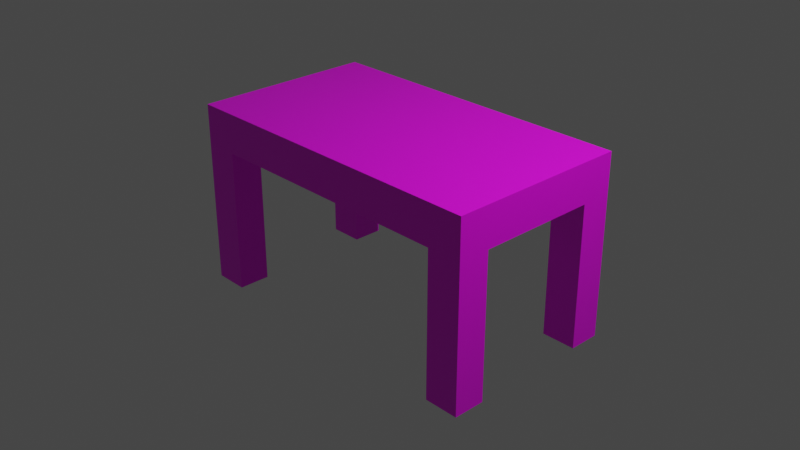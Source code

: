 # Source: desk.blend  (saved by Blender 2.90.8; exported with 4.5.12 LTS)
import bpy
from mathutils import Matrix  # noqa: F401  (used for matrix-valued properties, if any)

bpy.ops.wm.read_factory_settings(use_empty=True)
scene = bpy.context.scene
scene.name = 'Scene'

# ---- collections
col_collection = bpy.data.collections.new('Collection'); scene.collection.children.link(col_collection)

# ---- images (referenced by path relative to the original .blend; pixels are not part of the script)
import os
ASSET_DIR = os.environ.get("B2B_ASSET_DIR", "")  # directory of the original .blend (textures are referenced by path, not embedded)
HERE = os.path.dirname(os.path.abspath(__file__))  # packed textures are extracted next to this script under _unpacked/

def load_image(name, relpath, width, height, colorspace="sRGB"):
    """Load a texture the original file referenced (path relative to the .blend, or extracted next to this script)."""
    p = next((c for c in (os.path.join(HERE, relpath), os.path.join(ASSET_DIR, relpath)) if relpath and os.path.exists(c)), "")
    if p:
        img = bpy.data.images.load(p, check_existing=True)
        img.name = name
    else:  # same state as the original file: an image datablock whose file is absent (Cycles renders it pink)
        img = bpy.data.images.new(name, width, height)
        img.source = "FILE"
        img.filepath = "//" + (relpath or name)
    img.colorspace_settings.name = colorspace
    return img
img_desk_t_png = load_image('desk_t.png', 'desk_t.png', 1024, 1024, 'sRGB')

# ---- materials (node trees are filled in below, after node groups)
mat_material = bpy.data.materials.new('Material')
mat_material.alpha_threshold = 0.0
mat_material.use_transparent_shadow = False
mat_material.line_color = (0.0, 0.0, 0.0, 1.0)

# ---- material node trees
mat_material.use_nodes = True; mat_material.node_tree.nodes.clear()
_N = mat_material.node_tree.nodes; _L = mat_material.node_tree.links
n0 = _N.new('ShaderNodeOutputMaterial'); n0.name = 'Material Output'; n0.location = (300, 300)
n1 = _N.new('ShaderNodeBsdfPrincipled'); n1.name = 'Principled BSDF'; n1.location = (10, 300)
n1.distribution = 'GGX'
n1.subsurface_method = 'BURLEY'
n1.inputs[2].default_value = 0.4
n1.inputs[3].default_value = 1.45
n1.inputs[27].default_value = (0.0, 0.0, 0.0, 1.0)
n1.inputs[28].default_value = 1.0
n2 = _N.new('ShaderNodeTexImage'); n2.name = 'Image Texture'; n2.location = (-280, 280)
n2.image = img_desk_t_png
_L.new(n1.outputs[0], n0.inputs[0])
_L.new(n2.outputs[0], n1.inputs[0])
n0.is_active_output = True

# ---- world
world_world = bpy.data.worlds.new('World'); scene.world = world_world
world_world.use_nodes = True; world_world.node_tree.nodes.clear()
_N = world_world.node_tree.nodes; _L = world_world.node_tree.links
n0 = _N.new('ShaderNodeOutputWorld'); n0.name = 'World Output'; n0.location = (300, 300)
n1 = _N.new('ShaderNodeBackground'); n1.name = 'Background'; n1.location = (10, 300)
n1.inputs[0].default_value = (0.05088, 0.05088, 0.05088, 1.0)
_L.new(n1.outputs[0], n0.inputs[0])
n0.is_active_output = True
world_world.color = (0.05088, 0.05088, 0.05088)
world_world.use_sun_shadow = False
world_world.sun_shadow_jitter_overblur = 0.0

# ---- cameras
cam_camera = bpy.data.cameras.new('Camera')
cam_camera.clip_end = 100.0
cam_camera.ortho_scale = 7.314

# ---- lights
light_light = bpy.data.lights.new('Light', 'POINT')
light_light.transmission_factor = 0.0
light_light.energy = 1000.0
light_light.shadow_soft_size = 0.1
light_light.shadow_maximum_resolution = 0.006
light_light.use_absolute_resolution = True

# ---- meshes
me_cube = bpy.data.meshes.new('Cube')
me_cube.from_pydata([(1.798, 1.0, 1.0), (1.798, 1.0, -1.0), (1.42, 1.0, 0.568), (1.42, 0.6533, 0.001313), (1.42, 1.0, 0.0), (1.798, 1.0, 0.0), (1.798, 0.6533, 0.568), (1.42, 1.0, -1.0), (1.798, 0.6533, 0.0), (1.42, 1.0, 1.0), (1.42, 0.6533, 0.5645), (1.42, 0.6533, 1.0), (1.798, 1.0, 0.568), (1.798, 0.6533, 1.0), (1.42, 0.6533, -1.0), (1.798, 0.6533, -1.0), (-1.798, 1.0, 1.0), (-1.798, 1.0, -1.0), (-1.42, 1.0, 0.568), (-1.42, 0.6533, 0.001313), (-1.42, 1.0, 0.0), (-1.798, 1.0, 0.0), (-1.798, 0.6533, 0.568), (0.0, 0.6533, 1.0), (-1.42, 1.0, -1.0), (-1.798, 0.6533, 0.0), (-1.42, 1.0, 1.0), (0.0, 1.0, 1.0), (-1.42, 0.6533, 0.5645), (-1.42, 0.6533, 1.0), (-1.798, 1.0, 0.568), (-1.798, 0.6533, 1.0), (-1.42, 0.6533, -1.0), (0.0, 1.0, 0.568), (-1.798, 0.6533, -1.0), (1.798, -1.0, 1.0), (1.798, -1.0, -1.0), (1.42, -1.0, 0.568), (1.42, 0.0, 1.0), (1.42, -0.6533, 0.001313), (1.42, -1.0, 0.0), (1.798, -1.0, 0.0), (1.798, -0.6533, 0.568), (1.42, -1.0, -1.0), (1.798, -0.6533, 0.0), (1.798, 0.0, 1.0), (1.42, -1.0, 1.0), (1.42, -0.6533, 0.5645), (1.42, -0.6533, 1.0), (1.798, -1.0, 0.568), (1.798, -0.6533, 1.0), (1.42, -0.6533, -1.0), (1.798, 0.0, 0.568), (1.798, -0.6533, -1.0), (-1.798, -1.0, 1.0), (-1.798, -1.0, -1.0), (-1.42, -1.0, 0.568), (-1.42, 0.0, 1.0), (-1.42, -0.6533, 0.001313), (-1.42, -1.0, 0.0), (-1.798, -1.0, 0.0), (-1.798, -0.6533, 0.568), (0.0, -0.6533, 1.0), (-1.42, -1.0, -1.0), (-1.798, -0.6533, 0.0), (-1.798, 0.0, 1.0), (-1.42, -1.0, 1.0), (0.0, -1.0, 1.0), (-1.42, -0.6533, 0.5645), (-1.42, -0.6533, 1.0), (0.0, 0.0, 1.0), (-1.798, -1.0, 0.568), (-1.798, -0.6533, 1.0), (-1.42, -0.6533, -1.0), (0.0, -1.0, 0.568), (-1.798, 0.0, 0.568), (-1.798, -0.6533, -1.0)], [], [(10, 2, 4, 3), (1, 5, 8, 15), (12, 0, 13, 6), (2, 9, 0, 12), (7, 4, 5, 1), (13, 11, 10, 6), (6, 13, 45, 52), (33, 27, 9, 2), (11, 9, 2, 10), (7, 1, 15, 14), (9, 27, 23, 11), (0, 9, 11, 13), (3, 4, 7, 14), (11, 23, 70, 38), (13, 11, 38, 45), (4, 2, 12, 5), (5, 12, 6, 8), (8, 6, 10, 3), (15, 8, 3, 14), (28, 19, 20, 18), (17, 34, 25, 21), (30, 22, 31, 16), (18, 30, 16, 26), (24, 17, 21, 20), (31, 22, 28, 29), (22, 75, 65, 31), (33, 18, 26, 27), (29, 28, 18, 26), (24, 32, 34, 17), (26, 29, 23, 27), (16, 31, 29, 26), (19, 32, 24, 20), (29, 57, 70, 23), (31, 65, 57, 29), (20, 21, 30, 18), (21, 25, 22, 30), (25, 19, 28, 22), (34, 32, 19, 25), (47, 39, 40, 37), (36, 53, 44, 41), (49, 42, 50, 35), (37, 49, 35, 46), (43, 36, 41, 40), (50, 42, 47, 48), (42, 52, 45, 50), (74, 37, 46, 67), (48, 47, 37, 46), (43, 51, 53, 36), (46, 48, 62, 67), (35, 50, 48, 46), (39, 51, 43, 40), (48, 38, 70, 62), (50, 45, 38, 48), (40, 41, 49, 37), (41, 44, 42, 49), (44, 39, 47, 42), (53, 51, 39, 44), (68, 56, 59, 58), (55, 60, 64, 76), (71, 54, 72, 61), (56, 66, 54, 71), (63, 59, 60, 55), (72, 69, 68, 61), (61, 72, 65, 75), (74, 67, 66, 56), (69, 66, 56, 68), (63, 55, 76, 73), (66, 67, 62, 69), (54, 66, 69, 72), (58, 59, 63, 73), (69, 62, 70, 57), (72, 69, 57, 65), (59, 56, 71, 60), (60, 71, 61, 64), (64, 61, 68, 58), (76, 64, 58, 73)])
_uv = me_cube.uv_layers.new(name='UVMap')
_uv.uv.foreach_set('vector', [0.6255, 0.5474, 0.6257, 0.6237, 0.542, 0.6225, 0.5442, 0.5471, 0.8472, 0.5081, 0.5037, 0.5116, 0.5009, 0.3307, 0.8468, 0.3282, 0.3187, 0.5216, 0.2163, 0.5219, 0.1563, 0.418, 0.3008, 0.3449, 0.3111, 0.6967, 0.1739, 0.666, 0.2163, 0.5219, 0.3187, 0.5216, 0.8472, 0.7034, 0.5028, 0.7034, 0.5037, 0.5116, 0.8472, 0.5081, 0.6894, 0.464, 0.6894, 0.5475, 0.6255, 0.5474, 0.6259, 0.464, 0.004494, 0.274, 0.09959, 0.274, 0.09959, 0.4896, 0.004494, 0.4896, 0.4955, 0.0171, 0.4955, 0.1596, 0.1829, 0.1596, 0.1829, 0.0171, 0.6894, 0.5475, 0.6893, 0.624, 0.6257, 0.6237, 0.6255, 0.5474, 0.4203, 0.5964, 0.3803, 0.5407, 0.4189, 0.4909, 0.4389, 0.546, 0.108, 0.003243, 0.4991, 0.003243, 0.4991, 0.1737, 0.108, 0.1737, 0.7438, 0.7108, 0.7266, 0.7692, 0.6899, 0.7287, 0.7195, 0.6686, 0.5442, 0.5471, 0.542, 0.6225, 0.4203, 0.5964, 0.4389, 0.546, 0.108, 0.1737, 0.4991, 0.1737, 0.4991, 0.495, 0.108, 0.495, 0.003722, 0.1737, 0.108, 0.1737, 0.108, 0.495, 0.003722, 0.495, 0.5028, 0.7034, 0.3111, 0.6967, 0.3187, 0.5216, 0.5037, 0.5116, 0.5037, 0.5116, 0.3187, 0.5216, 0.3008, 0.3449, 0.5009, 0.3307, 0.5421, 0.4647, 0.6259, 0.464, 0.6255, 0.5474, 0.5442, 0.5471, 0.4189, 0.4909, 0.5421, 0.4647, 0.5442, 0.5471, 0.4389, 0.546, 0.7327, 0.07685, 0.6514, 0.07709, 0.6493, 0.001677, 0.7329, 0.0005352, 0.8768, 0.5537, 0.8764, 0.7595, 0.4804, 0.7566, 0.4837, 0.5496, 0.2719, 0.5382, 0.2514, 0.7404, 0.08598, 0.6568, 0.1547, 0.5378, 0.2631, 0.3377, 0.2719, 0.5382, 0.1547, 0.5378, 0.1062, 0.3729, 0.8768, 0.33, 0.8768, 0.5537, 0.4837, 0.5496, 0.4826, 0.33, 0.7967, 0.1602, 0.7331, 0.1602, 0.7327, 0.07685, 0.7967, 0.0767, 0.9865, 0.274, 0.9865, 0.4896, 0.8914, 0.4896, 0.8914, 0.274, 0.4955, 0.0171, 0.808, 0.0171, 0.808, 0.1596, 0.4955, 0.1596, 0.7967, 0.0767, 0.7327, 0.07685, 0.7329, 0.0005352, 0.7965, 0.0002338, 0.5275, 0.02784, 0.5462, 0.07816, 0.5262, 0.1333, 0.4875, 0.08352, 0.8902, 0.003243, 0.8902, 0.1737, 0.4991, 0.1737, 0.4991, 0.003243, 0.8496, 0.2415, 0.8214, 0.205, 0.8615, 0.1607, 0.8886, 0.2157, 0.6514, 0.07709, 0.5462, 0.07816, 0.5275, 0.02784, 0.6493, 0.001677, 0.8902, 0.1737, 0.8902, 0.495, 0.4991, 0.495, 0.4991, 0.1737, 0.9945, 0.1737, 0.9945, 0.495, 0.8902, 0.495, 0.8902, 0.1737, 0.4826, 0.33, 0.4837, 0.5496, 0.2719, 0.5382, 0.2631, 0.3377, 0.4837, 0.5496, 0.4804, 0.7566, 0.2514, 0.7404, 0.2719, 0.5382, 0.6493, 0.1595, 0.6514, 0.07709, 0.7327, 0.07685, 0.7331, 0.1602, 0.5262, 0.1333, 0.5462, 0.07816, 0.6514, 0.07709, 0.6493, 0.1595, 0.4314, 0.09609, 0.4316, 0.2179, 0.3813, 0.2211, 0.3805, 0.09575, 0.7382, 0.7279, 0.7379, 0.8995, 0.4078, 0.8971, 0.4105, 0.7245, 0.234, 0.7149, 0.2169, 0.8836, 0.07892, 0.8138, 0.1362, 0.7147, 0.2266, 0.5478, 0.234, 0.7149, 0.1362, 0.7147, 0.09579, 0.5771, 0.7382, 0.5414, 0.7382, 0.7279, 0.4105, 0.7245, 0.4096, 0.5414, 0.4871, 0.0002338, 0.4871, 0.09552, 0.4314, 0.09609, 0.4313, 0.0002338, 0.004494, 0.7051, 0.004494, 0.4896, 0.09959, 0.4896, 0.09959, 0.7051, 0.4955, 0.962, 0.1829, 0.962, 0.1829, 0.8195, 0.4955, 0.8195, 0.4313, 0.0002338, 0.4314, 0.09609, 0.3805, 0.09575, 0.3803, 0.0004757, 0.3987, 0.4035, 0.4323, 0.3756, 0.4691, 0.4056, 0.4359, 0.4635, 0.108, 0.9868, 0.108, 0.8163, 0.4991, 0.8163, 0.4991, 0.9868, 0.4342, 0.8586, 0.4098, 0.9007, 0.3803, 0.8406, 0.417, 0.8001, 0.4316, 0.2179, 0.4323, 0.3756, 0.3987, 0.4035, 0.3813, 0.2211, 0.108, 0.8163, 0.108, 0.495, 0.4991, 0.495, 0.4991, 0.8163, 0.003722, 0.8163, 0.003722, 0.495, 0.108, 0.495, 0.108, 0.8163, 0.4096, 0.5414, 0.4105, 0.7245, 0.234, 0.7149, 0.2266, 0.5478, 0.4105, 0.7245, 0.4078, 0.8971, 0.2169, 0.8836, 0.234, 0.7149, 0.4866, 0.221, 0.4316, 0.2179, 0.4314, 0.09609, 0.4871, 0.09552, 0.4691, 0.4056, 0.4323, 0.3756, 0.4316, 0.2179, 0.4866, 0.221, 0.6255, 0.7078, 0.6257, 0.7841, 0.542, 0.783, 0.5442, 0.7076, 0.8338, 0.2411, 0.4551, 0.245, 0.452, 0.04553, 0.8334, 0.04274, 0.2512, 0.256, 0.1382, 0.2563, 0.07202, 0.1417, 0.2314, 0.06116, 0.2427, 0.4491, 0.0915, 0.4152, 0.1382, 0.2563, 0.2512, 0.256, 0.8338, 0.4565, 0.4541, 0.4565, 0.4551, 0.245, 0.8338, 0.2411, 0.6894, 0.6244, 0.6894, 0.708, 0.6255, 0.7078, 0.6259, 0.6244, 0.9865, 0.7051, 0.8914, 0.7051, 0.8914, 0.4896, 0.9865, 0.4896, 0.4955, 0.962, 0.4955, 0.8195, 0.808, 0.8195, 0.808, 0.962, 0.6894, 0.708, 0.6893, 0.7844, 0.6257, 0.7841, 0.6255, 0.7078, 0.4203, 0.7568, 0.3803, 0.7011, 0.4189, 0.6514, 0.4389, 0.7065, 0.8902, 0.9868, 0.4991, 0.9868, 0.4991, 0.8163, 0.8902, 0.8163, 0.7475, 0.5443, 0.7865, 0.57, 0.7595, 0.6251, 0.7194, 0.5808, 0.5442, 0.7076, 0.542, 0.783, 0.4203, 0.7568, 0.4389, 0.7065, 0.8902, 0.8163, 0.4991, 0.8163, 0.4991, 0.495, 0.8902, 0.495, 0.9945, 0.8163, 0.8902, 0.8163, 0.8902, 0.495, 0.9945, 0.495, 0.4541, 0.4565, 0.2427, 0.4491, 0.2512, 0.256, 0.4551, 0.245, 0.4551, 0.245, 0.2512, 0.256, 0.2314, 0.06116, 0.452, 0.04553, 0.5421, 0.6251, 0.6259, 0.6244, 0.6255, 0.7078, 0.5442, 0.7076, 0.4189, 0.6514, 0.5421, 0.6251, 0.5442, 0.7076, 0.4389, 0.7065])
me_cube.materials.append(mat_material)
me_cube.use_remesh_preserve_volume = False
me_cube.use_remesh_preserve_attributes = False
me_cube.use_mirror_vertex_groups = False
me_cube.update()

# ---- objects
ob_cube = bpy.data.objects.new('Cube', me_cube)
ob_light = bpy.data.objects.new('Light', light_light)
ob_camera = bpy.data.objects.new('Camera', cam_camera)

# ---- transforms, parenting, visibility, modifiers, constraints
ob_cube.location = (0.0, 0.0, 0.0)
ob_cube.lock_rotations_4d = False
ob_cube.empty_display_type = 'ARROWS'
ob_cube.lineart.crease_threshold = 0.0
ob_light.location = (4.076, 1.005, 5.904)
ob_light.rotation_euler = (0.6503, 0.05522, 1.866)
ob_light.lock_rotations_4d = False
ob_light.empty_display_type = 'ARROWS'
ob_light.color = (0.0, 0.0, 0.0, 0.0)
ob_light.lineart.crease_threshold = 0.0
ob_camera.location = (7.359, -6.926, 4.958)
ob_camera.rotation_euler = (1.109, 0.0, 0.8149)
ob_camera.lock_rotations_4d = False
ob_camera.empty_display_type = 'ARROWS'
ob_camera.color = (0.0, 0.0, 0.0, 0.0)
ob_camera.display_type = 'WIRE'
ob_camera.lineart.crease_threshold = 0.0

# ---- collection membership
col_collection.objects.link(ob_cube)
col_collection.objects.link(ob_light)
col_collection.objects.link(ob_camera)

# ---- scene / render settings (as saved in the file)
scene.camera = ob_camera
scene.frame_start = 1; scene.frame_end = 250; scene.frame_set(4)
scene.render.engine = 'BLENDER_EEVEE_NEXT'
scene.cycles.use_denoising = False
scene.cycles.samples = 128
scene.cycles.sampling_pattern = 'TABULATED_SOBOL'
scene.cycles.use_adaptive_sampling = False
scene.cycles.use_light_tree = False
scene.view_settings.view_transform = 'Filmic'
bpy.context.view_layer.update()
